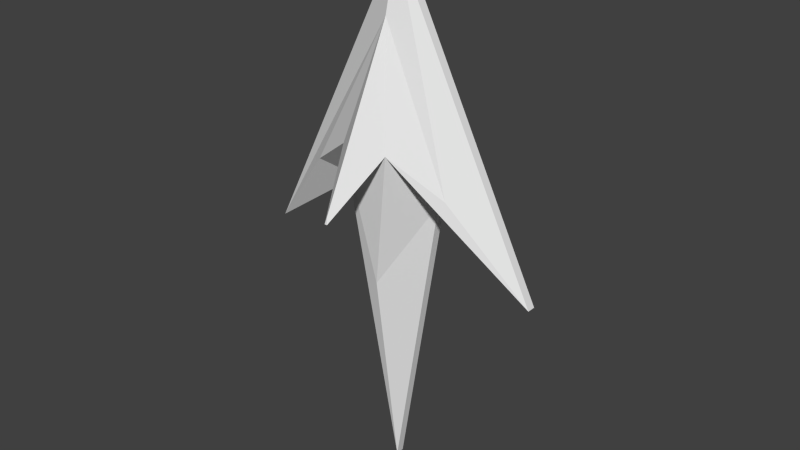 # Source: newBulletMesh.blend  (saved by Blender 2.69.0; exported with 4.5.12 LTS)
import bpy
from mathutils import Matrix  # noqa: F401  (used for matrix-valued properties, if any)

bpy.ops.wm.read_factory_settings(use_empty=True)
scene = bpy.context.scene
scene.name = 'Scene'

# ---- collections
col_collection_1 = bpy.data.collections.new('Collection 1'); scene.collection.children.link(col_collection_1)

# ---- world
world_world = bpy.data.worlds.new('World'); scene.world = world_world
world_world.color = (0.05088, 0.05088, 0.05088)
world_world.use_sun_shadow = False
world_world.sun_shadow_jitter_overblur = 0.0
world_world.cycles.sampling_method = 'MANUAL'
world_world.cycles.sample_map_resolution = 256

# ---- meshes
me_plane = bpy.data.meshes.new('Plane')
me_plane.from_pydata([(-1.072e-06, -0.01288, -1.206), (0.6129, -0.01288, -0.2566), (-0.6129, -0.01288, -0.2566), (1.037e-06, -0.01288, 0.973), (-0.1998, -0.01288, 0.03832), (0.1998, -0.01288, 0.03832), (-1.072e-06, -0.01288, -1.206), (0.6129, -0.01288, -0.2566), (-0.6129, -0.01288, -0.2566), (1.037e-06, -0.01288, 0.973), (-0.1998, -0.01288, 0.03832), (0.1998, -0.01288, 0.03832), (-1.072e-06, -0.01288, -1.206), (0.6129, -0.01288, -0.2566), (-0.6129, -0.01288, -0.2566), (1.037e-06, -0.01288, 0.973), (-0.1998, -0.01288, 0.03832), (0.1998, -0.01288, 0.03832), (-1.095e-06, 0.02318, -1.206), (0.6129, 0.02318, -0.2566), (-0.6129, 0.02318, -0.2566), (1.014e-06, 0.02318, 0.973), (-0.1998, 0.02318, 0.03832), (0.1998, 0.02318, 0.03832), (0.3034, -0.1115, 0.1174), (7.983e-07, -0.07228, 0.7261), (-0.3034, -0.1115, 0.1174), (-0.09892, -0.1953, 0.2634), (-3.395e-07, -0.1351, -0.3116), (0.09892, -0.1953, 0.2634), (0.3034, 0.1218, 0.1174), (0.09892, 0.2056, 0.2634), (-5.19e-07, 0.1454, -0.3116), (-0.09892, 0.2056, 0.2634), (-0.3034, 0.1218, 0.1174), (6.992e-07, 0.08258, 0.7261), (0.005535, 0.4141, 0.04546), (-0.005536, 0.4141, 0.04546), (-1.286e-07, 0.4073, 0.07135), (0.005536, -0.4038, 0.04546), (3.859e-07, -0.397, 0.07135), (-0.005535, -0.4038, 0.04546)], [], [(11, 6, 12, 17), (5, 0, 6, 11), (0, 4, 10, 6), (4, 2, 8, 10), (3, 1, 7, 9), (2, 3, 9, 8), (1, 5, 11, 7), (17, 12, 18, 23), (6, 10, 16, 12), (10, 8, 14, 16), (9, 7, 13, 15), (8, 9, 15, 14), (7, 11, 17, 13), (12, 16, 22, 18), (16, 14, 20, 22), (15, 13, 19, 21), (14, 15, 21, 20), (13, 17, 23, 19), (29, 27, 28), (3, 25, 24, 1), (2, 26, 25, 3), (4, 27, 26, 2), (0, 28, 27, 4), (5, 29, 28, 0), (1, 24, 29, 5), (35, 33, 34), (23, 31, 30, 19), (18, 32, 31, 23), (22, 33, 32, 18), (20, 34, 33, 22), (21, 35, 34, 20), (19, 30, 35, 21), (31, 32, 33), (30, 31, 35), (24, 25, 29), (25, 26, 27), (36, 37, 38), (33, 37, 36, 31), (35, 38, 37, 33), (31, 36, 38, 35), (39, 40, 41), (25, 40, 39, 29), (27, 41, 40, 25), (29, 39, 41, 27)])
me_plane.use_remesh_preserve_volume = False
me_plane.use_remesh_preserve_attributes = False
me_plane.use_mirror_vertex_groups = False
me_plane.update()

# ---- objects
ob_plane = bpy.data.objects.new('Plane', me_plane)

# ---- transforms, parenting, visibility, modifiers, constraints
ob_plane.location = (0.0, 0.0, 0.0)
ob_plane.lineart.crease_threshold = 0.0

# ---- collection membership
col_collection_1.objects.link(ob_plane)

# ---- scene / render settings (as saved in the file)
scene.frame_start = 1; scene.frame_end = 250; scene.frame_set(1)
scene.render.engine = 'BLENDER_EEVEE_NEXT'
scene.render.image_settings.compression = 90
scene.render.resolution_percentage = 50
scene.render.dither_intensity = 0.0
scene.cycles.use_denoising = False
scene.cycles.samples = 10
scene.cycles.sampling_pattern = 'TABULATED_SOBOL'
scene.cycles.light_sampling_threshold = 0.0
scene.cycles.use_adaptive_sampling = False
scene.cycles.use_light_tree = False
scene.cycles.blur_glossy = 0.0
scene.cycles.volume_bounces = 1
scene.cycles.pixel_filter_type = 'GAUSSIAN'
scene.cycles.sample_clamp_indirect = 0.0
scene.view_settings.view_transform = 'Standard'
bpy.context.view_layer.update()

# ---- added for rendering (the .blend has no active camera and no usable light): camera, sun
cam_auto = bpy.data.cameras.new('AutoCamera')
cam_auto.lens = 50.0
cam_auto.sensor_width = 36.0
cam_auto.clip_end = 1000.0
ob_auto_camera = bpy.data.objects.new('AutoCamera', cam_auto)
scene.collection.objects.link(ob_auto_camera)
ob_auto_camera.location = (2.4336, -2.91516, 1.83051)
ob_auto_camera.rotation_euler = (1.09748, -7.21219e-08, 0.694738)
scene.camera = ob_auto_camera
light_auto_sun = bpy.data.lights.new('AutoSun', 'SUN')
light_auto_sun.energy = 3.0
light_auto_sun.angle = 0.0523599
ob_auto_sun = bpy.data.objects.new('AutoSun', light_auto_sun)
scene.collection.objects.link(ob_auto_sun)
ob_auto_sun.rotation_euler = (0.872665, 0.174533, 0.523599)
bpy.context.view_layer.update()
